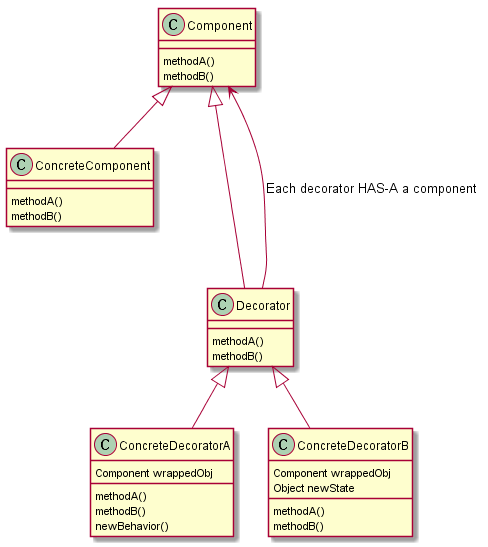

The diagram above was rendered by PlantUML. Its source (embedded in the PNG):
@startuml

class Component {
  methodA()
  methodB()
}

class ConcreteComponent extends Component{
  methodA()
  methodB()
}

class Decorator extends Component {
  methodA()
  methodB()
}

class ConcreteDecoratorA extends Decorator {
  Component wrappedObj
  methodA()
  methodB()
  newBehavior()
}

class ConcreteDecoratorB extends Decorator {
  Component wrappedObj
  Object newState
  methodA()
  methodB()
}

Decorator ---> Component: Each decorator HAS-A a component
@enduml